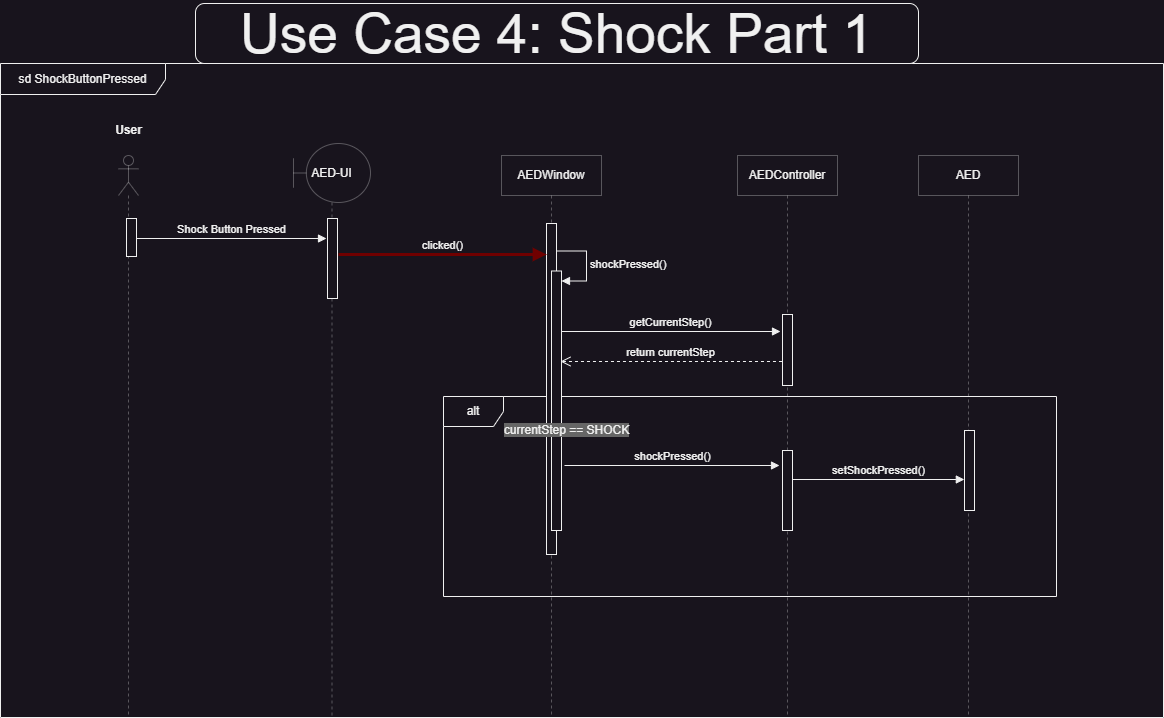

The diagram above was exported from draw.io. Its source (the exported page's mxGraphModel, read from the mxfile embedded in the PNG):
<mxGraphModel dx="1836" dy="1006" grid="0" gridSize="10" guides="1" tooltips="1" connect="1" arrows="1" fold="1" page="0" pageScale="1" pageWidth="1100" pageHeight="850" math="0" shadow="0">
  <root>
    <mxCell id="0" />
    <mxCell id="1" parent="0" />
    <mxCell id="VF5WbCJD2ywFlxReihIV-3" value="alt" style="shape=umlFrame;whiteSpace=wrap;html=1;pointerEvents=0;" parent="1" vertex="1">
      <mxGeometry x="-265" y="356" width="613" height="200" as="geometry" />
    </mxCell>
    <mxCell id="EMsxzIo_SiDum-dNzRqQ-1" value="" style="shape=umlLifeline;perimeter=lifelinePerimeter;whiteSpace=wrap;html=1;container=1;dropTarget=0;collapsible=0;recursiveResize=0;outlineConnect=0;portConstraint=eastwest;newEdgeStyle={&quot;curved&quot;:0,&quot;rounded&quot;:0};participant=umlActor;opacity=30;" parent="1" vertex="1">
      <mxGeometry x="-590" y="115" width="20" height="561" as="geometry" />
    </mxCell>
    <mxCell id="EMsxzIo_SiDum-dNzRqQ-5" value="" style="html=1;points=[[0,0,0,0,5],[0,1,0,0,-5],[1,0,0,0,5],[1,1,0,0,-5]];perimeter=orthogonalPerimeter;outlineConnect=0;targetShapes=umlLifeline;portConstraint=eastwest;newEdgeStyle={&quot;curved&quot;:0,&quot;rounded&quot;:0};" parent="EMsxzIo_SiDum-dNzRqQ-1" vertex="1">
      <mxGeometry x="8" y="63" width="10" height="38" as="geometry" />
    </mxCell>
    <mxCell id="EMsxzIo_SiDum-dNzRqQ-2" value="User" style="text;align=center;fontStyle=1;verticalAlign=middle;spacingLeft=3;spacingRight=3;strokeColor=none;rotatable=0;points=[[0,0.5],[1,0.5]];portConstraint=eastwest;html=1;" parent="1" vertex="1">
      <mxGeometry x="-620" y="77" width="80" height="26" as="geometry" />
    </mxCell>
    <mxCell id="EMsxzIo_SiDum-dNzRqQ-3" value="AEDWindow" style="shape=umlLifeline;perimeter=lifelinePerimeter;whiteSpace=wrap;html=1;container=1;dropTarget=0;collapsible=0;recursiveResize=0;outlineConnect=0;portConstraint=eastwest;newEdgeStyle={&quot;curved&quot;:0,&quot;rounded&quot;:0};opacity=30;" parent="1" vertex="1">
      <mxGeometry x="-207" y="115" width="100" height="562" as="geometry" />
    </mxCell>
    <mxCell id="EMsxzIo_SiDum-dNzRqQ-8" value="" style="html=1;points=[[0,0,0,0,5],[0,1,0,0,-5],[1,0,0,0,5],[1,1,0,0,-5]];perimeter=orthogonalPerimeter;outlineConnect=0;targetShapes=umlLifeline;portConstraint=eastwest;newEdgeStyle={&quot;curved&quot;:0,&quot;rounded&quot;:0};" parent="EMsxzIo_SiDum-dNzRqQ-3" vertex="1">
      <mxGeometry x="45" y="68" width="10" height="331" as="geometry" />
    </mxCell>
    <mxCell id="EMsxzIo_SiDum-dNzRqQ-10" value="" style="html=1;points=[[0,0,0,0,5],[0,1,0,0,-5],[1,0,0,0,5],[1,1,0,0,-5]];perimeter=orthogonalPerimeter;outlineConnect=0;targetShapes=umlLifeline;portConstraint=eastwest;newEdgeStyle={&quot;curved&quot;:0,&quot;rounded&quot;:0};" parent="EMsxzIo_SiDum-dNzRqQ-3" vertex="1">
      <mxGeometry x="50" y="115.5" width="10" height="259.5" as="geometry" />
    </mxCell>
    <mxCell id="EMsxzIo_SiDum-dNzRqQ-11" value="shockPressed()" style="html=1;align=left;spacingLeft=2;endArrow=block;rounded=0;edgeStyle=orthogonalEdgeStyle;curved=0;rounded=0;" parent="EMsxzIo_SiDum-dNzRqQ-3" target="EMsxzIo_SiDum-dNzRqQ-10" edge="1">
      <mxGeometry relative="1" as="geometry">
        <mxPoint x="55" y="95.5" as="sourcePoint" />
        <Array as="points">
          <mxPoint x="85" y="125.5" />
        </Array>
      </mxGeometry>
    </mxCell>
    <mxCell id="EMsxzIo_SiDum-dNzRqQ-4" value="&lt;div style=&quot;&quot;&gt;&lt;span style=&quot;background-color: initial;&quot;&gt;AED-UI&lt;/span&gt;&lt;/div&gt;" style="shape=umlLifeline;perimeter=lifelinePerimeter;whiteSpace=wrap;html=1;container=1;dropTarget=0;collapsible=0;recursiveResize=0;outlineConnect=0;portConstraint=eastwest;newEdgeStyle={&quot;curved&quot;:0,&quot;rounded&quot;:0};participant=umlBoundary;align=center;size=59;opacity=30;" parent="1" vertex="1">
      <mxGeometry x="-415" y="103" width="77" height="573" as="geometry" />
    </mxCell>
    <mxCell id="EMsxzIo_SiDum-dNzRqQ-6" value="" style="html=1;points=[[0,0,0,0,5],[0,1,0,0,-5],[1,0,0,0,5],[1,1,0,0,-5]];perimeter=orthogonalPerimeter;outlineConnect=0;targetShapes=umlLifeline;portConstraint=eastwest;newEdgeStyle={&quot;curved&quot;:0,&quot;rounded&quot;:0};" parent="EMsxzIo_SiDum-dNzRqQ-4" vertex="1">
      <mxGeometry x="34" y="75" width="10" height="80" as="geometry" />
    </mxCell>
    <mxCell id="EMsxzIo_SiDum-dNzRqQ-7" value="Shock Button Pressed" style="html=1;verticalAlign=bottom;endArrow=block;curved=0;rounded=0;" parent="1" source="EMsxzIo_SiDum-dNzRqQ-5" edge="1">
      <mxGeometry width="80" relative="1" as="geometry">
        <mxPoint x="-553" y="193" as="sourcePoint" />
        <mxPoint x="-382" y="198" as="targetPoint" />
      </mxGeometry>
    </mxCell>
    <mxCell id="EMsxzIo_SiDum-dNzRqQ-9" value="clicked()" style="html=1;verticalAlign=bottom;endArrow=block;curved=0;rounded=0;fillColor=#a20025;strokeColor=#6F0000;strokeWidth=3;" parent="1" target="EMsxzIo_SiDum-dNzRqQ-8" edge="1">
      <mxGeometry width="80" relative="1" as="geometry">
        <mxPoint x="-370" y="214" as="sourcePoint" />
        <mxPoint x="-258" y="214" as="targetPoint" />
      </mxGeometry>
    </mxCell>
    <mxCell id="EMsxzIo_SiDum-dNzRqQ-12" value="AEDController" style="shape=umlLifeline;perimeter=lifelinePerimeter;whiteSpace=wrap;html=1;container=1;dropTarget=0;collapsible=0;recursiveResize=0;outlineConnect=0;portConstraint=eastwest;newEdgeStyle={&quot;curved&quot;:0,&quot;rounded&quot;:0};opacity=30;" parent="1" vertex="1">
      <mxGeometry x="29" y="115" width="100" height="560" as="geometry" />
    </mxCell>
    <mxCell id="EMsxzIo_SiDum-dNzRqQ-13" value="" style="html=1;points=[[0,0,0,0,5],[0,1,0,0,-5],[1,0,0,0,5],[1,1,0,0,-5]];perimeter=orthogonalPerimeter;outlineConnect=0;targetShapes=umlLifeline;portConstraint=eastwest;newEdgeStyle={&quot;curved&quot;:0,&quot;rounded&quot;:0};" parent="EMsxzIo_SiDum-dNzRqQ-12" vertex="1">
      <mxGeometry x="45" y="159" width="10" height="71" as="geometry" />
    </mxCell>
    <mxCell id="VF5WbCJD2ywFlxReihIV-5" value="" style="html=1;points=[[0,0,0,0,5],[0,1,0,0,-5],[1,0,0,0,5],[1,1,0,0,-5]];perimeter=orthogonalPerimeter;outlineConnect=0;targetShapes=umlLifeline;portConstraint=eastwest;newEdgeStyle={&quot;curved&quot;:0,&quot;rounded&quot;:0};" parent="EMsxzIo_SiDum-dNzRqQ-12" vertex="1">
      <mxGeometry x="45" y="295" width="10" height="80" as="geometry" />
    </mxCell>
    <mxCell id="EMsxzIo_SiDum-dNzRqQ-14" value="shockPressed()" style="html=1;verticalAlign=bottom;endArrow=block;curved=0;rounded=0;" parent="1" edge="1">
      <mxGeometry width="80" relative="1" as="geometry">
        <mxPoint x="-144" y="425" as="sourcePoint" />
        <mxPoint x="71" y="425" as="targetPoint" />
      </mxGeometry>
    </mxCell>
    <mxCell id="EMsxzIo_SiDum-dNzRqQ-15" value="AED" style="shape=umlLifeline;perimeter=lifelinePerimeter;whiteSpace=wrap;html=1;container=1;dropTarget=0;collapsible=0;recursiveResize=0;outlineConnect=0;portConstraint=eastwest;newEdgeStyle={&quot;curved&quot;:0,&quot;rounded&quot;:0};opacity=30;" parent="1" vertex="1">
      <mxGeometry x="210" y="115" width="100" height="562" as="geometry" />
    </mxCell>
    <mxCell id="EMsxzIo_SiDum-dNzRqQ-16" value="" style="html=1;points=[[0,0,0,0,5],[0,1,0,0,-5],[1,0,0,0,5],[1,1,0,0,-5]];perimeter=orthogonalPerimeter;outlineConnect=0;targetShapes=umlLifeline;portConstraint=eastwest;newEdgeStyle={&quot;curved&quot;:0,&quot;rounded&quot;:0};" parent="EMsxzIo_SiDum-dNzRqQ-15" vertex="1">
      <mxGeometry x="46" y="275" width="10" height="80" as="geometry" />
    </mxCell>
    <mxCell id="EMsxzIo_SiDum-dNzRqQ-17" value="setShockPressed()" style="html=1;verticalAlign=bottom;endArrow=block;curved=0;rounded=0;" parent="1" edge="1">
      <mxGeometry width="80" relative="1" as="geometry">
        <mxPoint x="84" y="439" as="sourcePoint" />
        <mxPoint x="255.82999999999993" y="439" as="targetPoint" />
      </mxGeometry>
    </mxCell>
    <mxCell id="VF5WbCJD2ywFlxReihIV-1" value="getCurrentStep()" style="html=1;verticalAlign=bottom;endArrow=block;curved=0;rounded=0;" parent="1" source="EMsxzIo_SiDum-dNzRqQ-10" edge="1">
      <mxGeometry x="-0.0007" width="80" relative="1" as="geometry">
        <mxPoint x="-93" y="299" as="sourcePoint" />
        <mxPoint x="72" y="291" as="targetPoint" />
        <mxPoint as="offset" />
      </mxGeometry>
    </mxCell>
    <mxCell id="VF5WbCJD2ywFlxReihIV-2" value="return currentStep" style="html=1;verticalAlign=bottom;endArrow=open;dashed=1;endSize=8;curved=0;rounded=0;" parent="1" edge="1">
      <mxGeometry relative="1" as="geometry">
        <mxPoint x="73.48" y="321" as="sourcePoint" />
        <mxPoint x="-148" y="321" as="targetPoint" />
      </mxGeometry>
    </mxCell>
    <mxCell id="VF5WbCJD2ywFlxReihIV-4" value="&lt;span style=&quot;background-color: rgb(102, 102, 102);&quot;&gt;currentStep == SHOCK&lt;/span&gt;" style="text;html=1;align=center;verticalAlign=middle;resizable=0;points=[];autosize=1;strokeColor=none;fillColor=none;" parent="1" vertex="1">
      <mxGeometry x="-214" y="377" width="143" height="26" as="geometry" />
    </mxCell>
    <mxCell id="VF5WbCJD2ywFlxReihIV-6" value="sd ShockButtonPressed" style="shape=umlFrame;whiteSpace=wrap;html=1;pointerEvents=0;width=165;height=31;" parent="1" vertex="1">
      <mxGeometry x="-708" y="23" width="1163" height="654" as="geometry" />
    </mxCell>
    <mxCell id="Fk_mtQWLffhokw9JZxH--1" value="&lt;font style=&quot;font-size: 55px;&quot;&gt;Use Case 4: Shock Part 1&lt;/font&gt;" style="rounded=1;whiteSpace=wrap;html=1;" parent="1" vertex="1">
      <mxGeometry x="-513" y="-37" width="723" height="60" as="geometry" />
    </mxCell>
  </root>
</mxGraphModel>